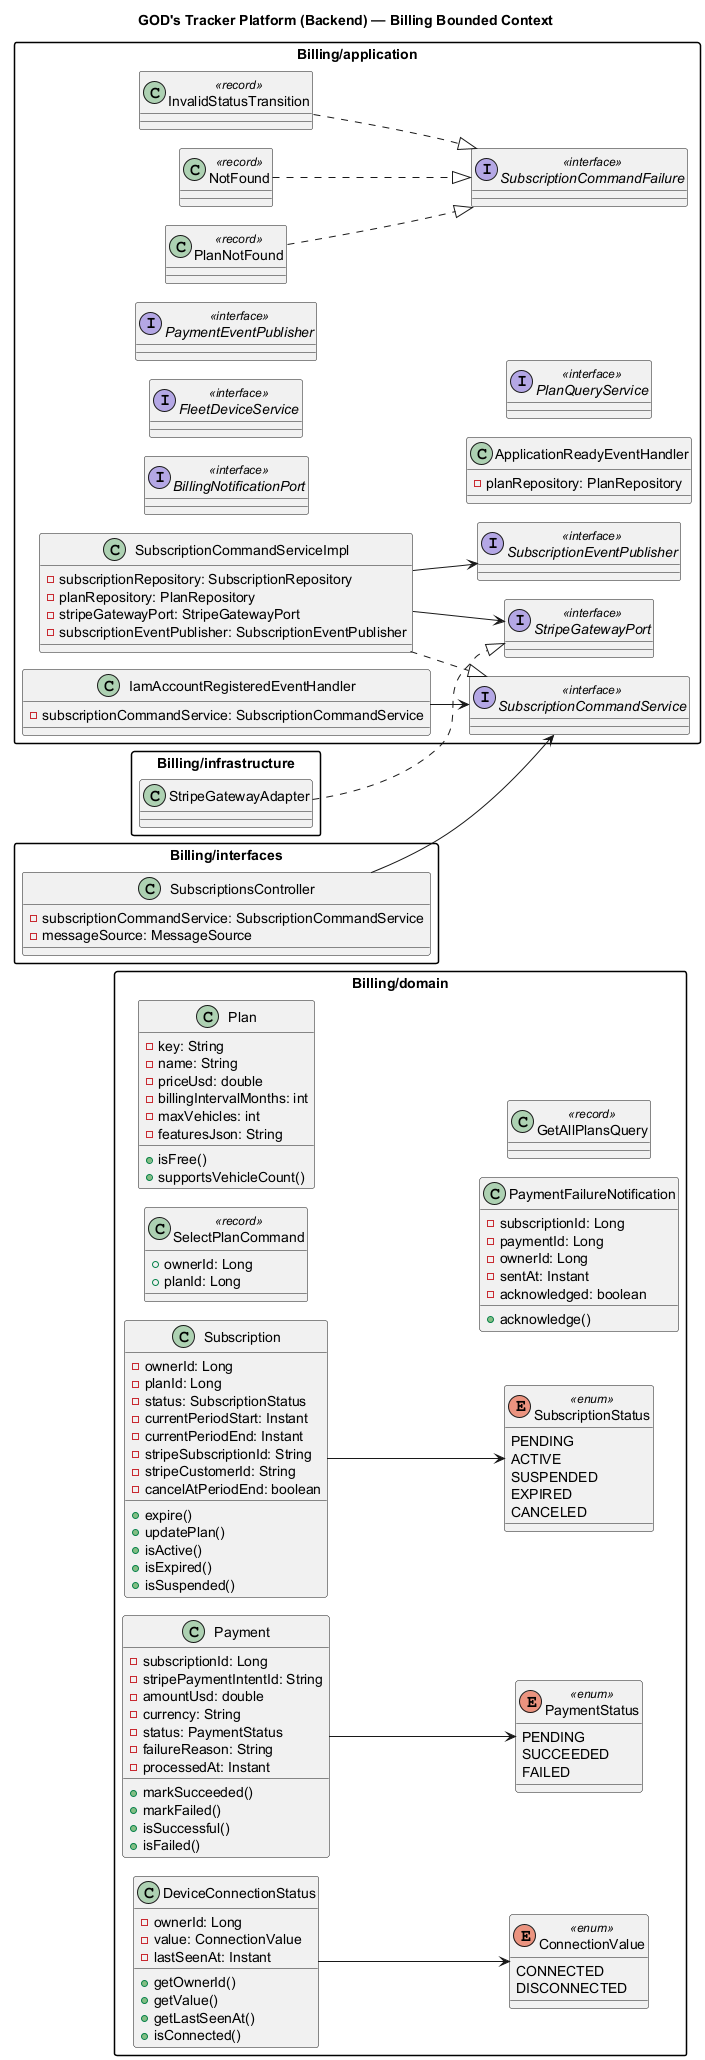

The diagram above was rendered by PlantUML. Its source (embedded in the PNG):
@startuml
!pragma layout smetana
title GOD's Tracker Platform (Backend) — Billing Bounded Context
skinparam shadowing false
skinparam packageStyle rectangle
left to right direction

package "Billing/domain" {
  class SelectPlanCommand <<record>> {
    +ownerId: Long
    +planId: Long
  }
  enum SubscriptionStatus <<enum>> {
    PENDING
    ACTIVE
    SUSPENDED
    EXPIRED
    CANCELED
  }
  enum PaymentStatus <<enum>> {
    PENDING
    SUCCEEDED
    FAILED
  }
  enum ConnectionValue <<enum>> {
    CONNECTED
    DISCONNECTED
  }
  class Plan {
    -key: String
    -name: String
    -priceUsd: double
    -billingIntervalMonths: int
    -maxVehicles: int
    -featuresJson: String
    +isFree()
    +supportsVehicleCount()
  }
  class Subscription {
    -ownerId: Long
    -planId: Long
    -status: SubscriptionStatus
    -currentPeriodStart: Instant
    -currentPeriodEnd: Instant
    -stripeSubscriptionId: String
    -stripeCustomerId: String
    -cancelAtPeriodEnd: boolean
    +expire()
    +updatePlan()
    +isActive()
    +isExpired()
    +isSuspended()
  }
  class Payment {
    -subscriptionId: Long
    -stripePaymentIntentId: String
    -amountUsd: double
    -currency: String
    -status: PaymentStatus
    -failureReason: String
    -processedAt: Instant
    +markSucceeded()
    +markFailed()
    +isSuccessful()
    +isFailed()
  }
  class PaymentFailureNotification {
    -subscriptionId: Long
    -paymentId: Long
    -ownerId: Long
    -sentAt: Instant
    -acknowledged: boolean
    +acknowledge()
  }
  class DeviceConnectionStatus {
    -ownerId: Long
    -value: ConnectionValue
    -lastSeenAt: Instant
    +getOwnerId()
    +getValue()
    +getLastSeenAt()
    +isConnected()
  }
  class GetAllPlansQuery <<record>>
}

package "Billing/application" {
  interface SubscriptionCommandFailure <<interface>>
  class NotFound <<record>>
  class PlanNotFound <<record>>
  class InvalidStatusTransition <<record>>
  interface SubscriptionCommandService <<interface>>
  interface StripeGatewayPort <<interface>>
  interface BillingNotificationPort <<interface>>
  interface FleetDeviceService <<interface>>
  interface SubscriptionEventPublisher <<interface>>
  interface PaymentEventPublisher <<interface>>
  class SubscriptionCommandServiceImpl {
    -subscriptionRepository: SubscriptionRepository
    -planRepository: PlanRepository
    -stripeGatewayPort: StripeGatewayPort
    -subscriptionEventPublisher: SubscriptionEventPublisher
  }
  class IamAccountRegisteredEventHandler {
    -subscriptionCommandService: SubscriptionCommandService
  }
  class ApplicationReadyEventHandler {
    -planRepository: PlanRepository
  }
  interface PlanQueryService <<interface>>
}

package "Billing/infrastructure" {
  class StripeGatewayAdapter
}

package "Billing/interfaces" {
  class SubscriptionsController {
    -subscriptionCommandService: SubscriptionCommandService
    -messageSource: MessageSource
  }
}

DeviceConnectionStatus --> ConnectionValue
IamAccountRegisteredEventHandler --> SubscriptionCommandService
InvalidStatusTransition ..|> SubscriptionCommandFailure
NotFound ..|> SubscriptionCommandFailure
Payment --> PaymentStatus
PlanNotFound ..|> SubscriptionCommandFailure
StripeGatewayAdapter ..|> StripeGatewayPort
Subscription --> SubscriptionStatus
SubscriptionCommandServiceImpl --> StripeGatewayPort
SubscriptionCommandServiceImpl --> SubscriptionEventPublisher
SubscriptionCommandServiceImpl ..|> SubscriptionCommandService
SubscriptionsController --> SubscriptionCommandService
@enduml